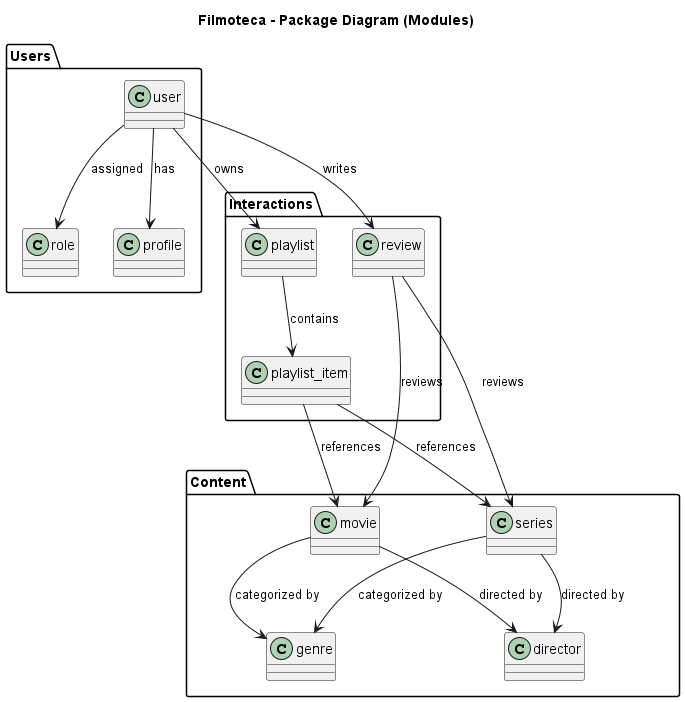

The diagram above was rendered by PlantUML. Its source (embedded in the PNG):
@startuml
title Filmoteca - Package Diagram (Modules)

package "Content" {
  class movie
  class series
  class genre
  class director
}

package "Users" {
  class user
  class role
  class profile
}

package "Interactions" {
  class review
  class playlist
  class playlist_item
}

' --- DEPENDENCIES ---
user --> role : assigned
user --> profile : has
user --> review : writes
user --> playlist : owns
playlist --> playlist_item : contains
playlist_item --> movie : references
playlist_item --> series : references
review --> movie : reviews
review --> series : reviews
movie --> genre : categorized by
series --> genre : categorized by
movie --> director : directed by
series --> director : directed by

@enduml